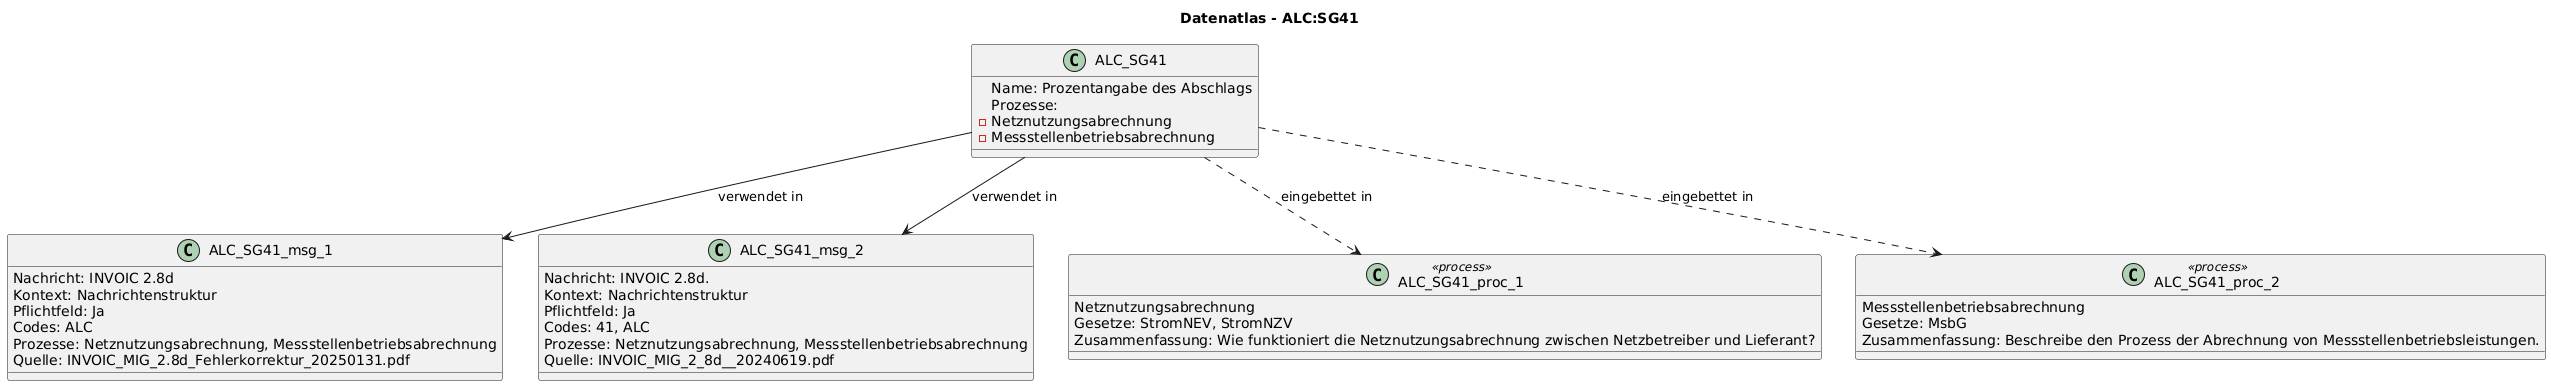

The diagram above was rendered by PlantUML. Its source (embedded in the PNG):
@startuml
title Datenatlas - ALC:SG41
class ALC_SG41 {
  Name: Prozentangabe des Abschlags
  Prozesse:
    - Netznutzungsabrechnung
    - Messstellenbetriebsabrechnung
}
class ALC_SG41_msg_1 {
  Nachricht: INVOIC 2.8d
  Kontext: Nachrichtenstruktur
  Pflichtfeld: Ja
  Codes: ALC
  Prozesse: Netznutzungsabrechnung, Messstellenbetriebsabrechnung
  Quelle: INVOIC_MIG_2.8d_Fehlerkorrektur_20250131.pdf
}
ALC_SG41 --> ALC_SG41_msg_1 : verwendet in
class ALC_SG41_msg_2 {
  Nachricht: INVOIC 2.8d.
  Kontext: Nachrichtenstruktur
  Pflichtfeld: Ja
  Codes: 41, ALC
  Prozesse: Netznutzungsabrechnung, Messstellenbetriebsabrechnung
  Quelle: INVOIC_MIG_2_8d__20240619.pdf
}
ALC_SG41 --> ALC_SG41_msg_2 : verwendet in
class ALC_SG41_proc_1 <<process>> {
  Netznutzungsabrechnung
  Gesetze: StromNEV, StromNZV
  Zusammenfassung: Wie funktioniert die Netznutzungsabrechnung zwischen Netzbetreiber und Lieferant?
}
ALC_SG41 ..> ALC_SG41_proc_1 : eingebettet in
class ALC_SG41_proc_2 <<process>> {
  Messstellenbetriebsabrechnung
  Gesetze: MsbG
  Zusammenfassung: Beschreibe den Prozess der Abrechnung von Messstellenbetriebsleistungen.
}
ALC_SG41 ..> ALC_SG41_proc_2 : eingebettet in
@enduml